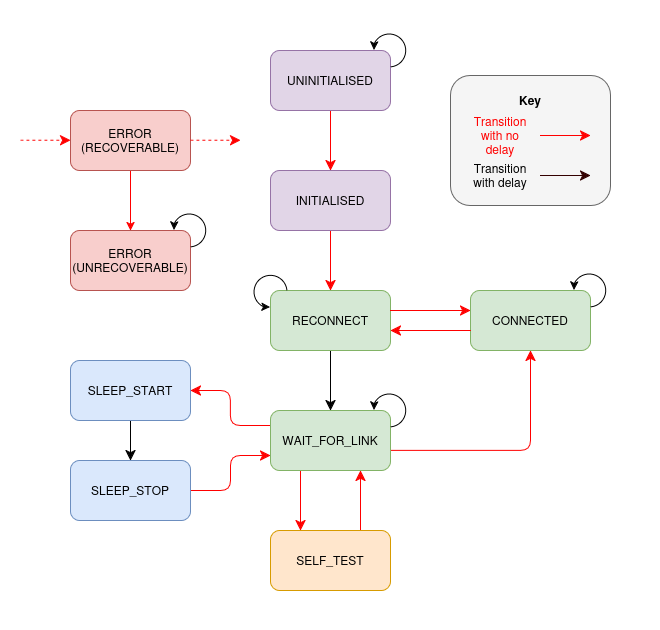

The diagram above was exported from draw.io. Its source (the exported page's mxGraphModel, read from the mxfile embedded in the PNG):
<mxGraphModel dx="1677" dy="698" grid="1" gridSize="10" guides="1" tooltips="1" connect="1" arrows="1" fold="1" page="1" pageScale="1" pageWidth="850" pageHeight="1100" math="0" shadow="0">
  <root>
    <mxCell id="0" />
    <mxCell id="1" parent="0" />
    <mxCell id="LUdg3etY0CJIsJ5qpY_1-18" parent="1" style="rounded=1;whiteSpace=wrap;html=1;strokeColor=none;" value="" vertex="1">
      <mxGeometry height="630" width="660" x="730" y="70" as="geometry" />
    </mxCell>
    <mxCell id="LUdg3etY0CJIsJ5qpY_1-14" parent="1" style="rounded=1;whiteSpace=wrap;html=1;fillColor=#f5f5f5;fontColor=#333333;strokeColor=#666666;" value="" vertex="1">
      <mxGeometry height="130" width="160" x="1180" y="145" as="geometry" />
    </mxCell>
    <mxCell id="MDCH-9qFTgGCJUZ5Q-4l-11" edge="1" parent="1" source="MDCH-9qFTgGCJUZ5Q-4l-1" style="edgeStyle=none;curved=1;rounded=1;orthogonalLoop=1;jettySize=auto;html=1;fontSize=12;startSize=8;endSize=8;strokeColor=#FF0000;" target="MDCH-9qFTgGCJUZ5Q-4l-2" value="">
      <mxGeometry relative="1" as="geometry" />
    </mxCell>
    <mxCell id="MDCH-9qFTgGCJUZ5Q-4l-1" parent="1" style="rounded=1;whiteSpace=wrap;html=1;fillColor=#e1d5e7;strokeColor=#9673a6;" value="UNINITIALISED" vertex="1">
      <mxGeometry height="60" width="120" x="1000" y="120" as="geometry" />
    </mxCell>
    <mxCell id="MDCH-9qFTgGCJUZ5Q-4l-12" edge="1" parent="1" source="MDCH-9qFTgGCJUZ5Q-4l-2" style="edgeStyle=none;curved=1;rounded=1;orthogonalLoop=1;jettySize=auto;html=1;fontSize=12;startSize=8;endSize=8;strokeColor=#FF0000;" target="MDCH-9qFTgGCJUZ5Q-4l-5" value="">
      <mxGeometry relative="1" as="geometry" />
    </mxCell>
    <mxCell id="MDCH-9qFTgGCJUZ5Q-4l-2" parent="1" style="rounded=1;whiteSpace=wrap;html=1;fillColor=#e1d5e7;strokeColor=#9673a6;" value="INITIALISED" vertex="1">
      <mxGeometry height="60" width="120" x="1000" y="240" as="geometry" />
    </mxCell>
    <mxCell id="MDCH-9qFTgGCJUZ5Q-4l-40" edge="1" parent="1" source="MDCH-9qFTgGCJUZ5Q-4l-3" style="edgeStyle=orthogonalEdgeStyle;rounded=1;orthogonalLoop=1;jettySize=auto;html=1;entryX=1;entryY=0.5;entryDx=0;entryDy=0;fontSize=12;startSize=8;endSize=8;exitX=0;exitY=0.25;exitDx=0;exitDy=0;strokeColor=#FF0000;" target="MDCH-9qFTgGCJUZ5Q-4l-6">
      <mxGeometry relative="1" as="geometry" />
    </mxCell>
    <mxCell id="MDCH-9qFTgGCJUZ5Q-4l-42" edge="1" parent="1" source="MDCH-9qFTgGCJUZ5Q-4l-3" style="edgeStyle=none;curved=1;rounded=1;orthogonalLoop=1;jettySize=auto;html=1;fontSize=12;startSize=8;endSize=8;exitX=0.25;exitY=1;exitDx=0;exitDy=0;entryX=0.25;entryY=0;entryDx=0;entryDy=0;strokeColor=#FF0000;" target="MDCH-9qFTgGCJUZ5Q-4l-8" value="">
      <mxGeometry relative="1" as="geometry" />
    </mxCell>
    <mxCell id="MDCH-9qFTgGCJUZ5Q-4l-44" edge="1" parent="1" style="edgeStyle=orthogonalEdgeStyle;rounded=1;orthogonalLoop=1;jettySize=auto;html=1;entryX=0.5;entryY=1;entryDx=0;entryDy=0;fontSize=12;startSize=8;endSize=8;strokeColor=#FF0000;" target="MDCH-9qFTgGCJUZ5Q-4l-4">
      <mxGeometry relative="1" as="geometry">
        <mxPoint x="1120" y="520" as="sourcePoint" />
        <mxPoint x="1260" y="430" as="targetPoint" />
      </mxGeometry>
    </mxCell>
    <mxCell id="MDCH-9qFTgGCJUZ5Q-4l-3" parent="1" style="rounded=1;whiteSpace=wrap;html=1;fillColor=#d5e8d4;strokeColor=#82b366;" value="WAIT_FOR_LINK" vertex="1">
      <mxGeometry height="60" width="120" x="1000" y="480" as="geometry" />
    </mxCell>
    <mxCell id="MDCH-9qFTgGCJUZ5Q-4l-4" parent="1" style="rounded=1;whiteSpace=wrap;html=1;fillColor=#d5e8d4;strokeColor=#82b366;" value="CONNECTED" vertex="1">
      <mxGeometry height="60" width="120" x="1200" y="360" as="geometry" />
    </mxCell>
    <mxCell id="MDCH-9qFTgGCJUZ5Q-4l-13" edge="1" parent="1" source="MDCH-9qFTgGCJUZ5Q-4l-5" style="edgeStyle=none;curved=1;rounded=1;orthogonalLoop=1;jettySize=auto;html=1;fontSize=12;startSize=8;endSize=8;" target="MDCH-9qFTgGCJUZ5Q-4l-3" value="">
      <mxGeometry relative="1" as="geometry" />
    </mxCell>
    <mxCell id="MDCH-9qFTgGCJUZ5Q-4l-5" parent="1" style="rounded=1;whiteSpace=wrap;html=1;fillColor=#d5e8d4;strokeColor=#82b366;" value="RECONNECT" vertex="1">
      <mxGeometry height="60" width="120" x="1000" y="360" as="geometry" />
    </mxCell>
    <mxCell id="MDCH-9qFTgGCJUZ5Q-4l-41" edge="1" parent="1" source="MDCH-9qFTgGCJUZ5Q-4l-6" style="edgeStyle=none;curved=1;rounded=1;orthogonalLoop=1;jettySize=auto;html=1;fontSize=12;startSize=8;endSize=8;" target="MDCH-9qFTgGCJUZ5Q-4l-7" value="">
      <mxGeometry relative="1" as="geometry" />
    </mxCell>
    <mxCell id="MDCH-9qFTgGCJUZ5Q-4l-6" parent="1" style="rounded=1;whiteSpace=wrap;html=1;fillColor=#dae8fc;strokeColor=#6c8ebf;" value="SLEEP_START" vertex="1">
      <mxGeometry height="60" width="120" x="800" y="430" as="geometry" />
    </mxCell>
    <mxCell id="MDCH-9qFTgGCJUZ5Q-4l-39" edge="1" parent="1" source="MDCH-9qFTgGCJUZ5Q-4l-7" style="edgeStyle=orthogonalEdgeStyle;rounded=1;orthogonalLoop=1;jettySize=auto;html=1;entryX=0;entryY=0.75;entryDx=0;entryDy=0;fontSize=12;startSize=8;endSize=8;strokeColor=#FF0000;" target="MDCH-9qFTgGCJUZ5Q-4l-3">
      <mxGeometry relative="1" as="geometry" />
    </mxCell>
    <mxCell id="MDCH-9qFTgGCJUZ5Q-4l-7" parent="1" style="rounded=1;whiteSpace=wrap;html=1;fillColor=#dae8fc;strokeColor=#6c8ebf;" value="SLEEP_STOP" vertex="1">
      <mxGeometry height="60" width="120" x="800" y="530" as="geometry" />
    </mxCell>
    <mxCell id="MDCH-9qFTgGCJUZ5Q-4l-43" edge="1" parent="1" source="MDCH-9qFTgGCJUZ5Q-4l-8" style="edgeStyle=none;curved=1;rounded=1;orthogonalLoop=1;jettySize=auto;html=1;fontSize=12;startSize=8;endSize=8;entryX=0.75;entryY=1;entryDx=0;entryDy=0;exitX=0.75;exitY=0;exitDx=0;exitDy=0;strokeColor=#FF0000;" target="MDCH-9qFTgGCJUZ5Q-4l-3" value="">
      <mxGeometry relative="1" as="geometry" />
    </mxCell>
    <mxCell id="MDCH-9qFTgGCJUZ5Q-4l-8" parent="1" style="rounded=1;whiteSpace=wrap;html=1;fillColor=#ffe6cc;strokeColor=#d79b00;" value="SELF_TEST" vertex="1">
      <mxGeometry height="60" width="120" x="1000" y="600" as="geometry" />
    </mxCell>
    <mxCell id="LUdg3etY0CJIsJ5qpY_1-8" edge="1" parent="1" source="MDCH-9qFTgGCJUZ5Q-4l-9" style="edgeStyle=orthogonalEdgeStyle;rounded=0;orthogonalLoop=1;jettySize=auto;html=1;entryX=0.5;entryY=0;entryDx=0;entryDy=0;strokeColor=#FF0000;" target="MDCH-9qFTgGCJUZ5Q-4l-10">
      <mxGeometry relative="1" as="geometry" />
    </mxCell>
    <mxCell id="MDCH-9qFTgGCJUZ5Q-4l-9" parent="1" style="rounded=1;whiteSpace=wrap;html=1;fillColor=#f8cecc;strokeColor=#b85450;" value="&lt;div&gt;ERROR&lt;/div&gt;&lt;div&gt;(RECOVERABLE)&lt;/div&gt;" vertex="1">
      <mxGeometry height="60" width="120" x="800" y="180" as="geometry" />
    </mxCell>
    <mxCell id="MDCH-9qFTgGCJUZ5Q-4l-10" parent="1" style="rounded=1;whiteSpace=wrap;html=1;fillColor=#f8cecc;strokeColor=#b85450;" value="&lt;div&gt;ERROR&lt;/div&gt;&lt;div&gt;(UNRECOVERABLE)&lt;/div&gt;" vertex="1">
      <mxGeometry height="60" width="120" x="800" y="300" as="geometry" />
    </mxCell>
    <mxCell id="MDCH-9qFTgGCJUZ5Q-4l-31" edge="1" parent="1" source="MDCH-9qFTgGCJUZ5Q-4l-4" style="edgeStyle=none;curved=1;rounded=1;orthogonalLoop=1;jettySize=auto;html=1;exitX=0.5;exitY=1;exitDx=0;exitDy=0;fontSize=12;startSize=8;endSize=8;" target="MDCH-9qFTgGCJUZ5Q-4l-4">
      <mxGeometry relative="1" as="geometry" />
    </mxCell>
    <mxCell id="MDCH-9qFTgGCJUZ5Q-4l-33" edge="1" parent="1" style="edgeStyle=none;curved=1;rounded=1;orthogonalLoop=1;jettySize=auto;html=1;fontSize=12;startSize=8;endSize=8;strokeColor=#FF0000;" value="">
      <mxGeometry relative="1" as="geometry">
        <mxPoint x="1120" y="380" as="sourcePoint" />
        <mxPoint x="1200" y="380" as="targetPoint" />
      </mxGeometry>
    </mxCell>
    <mxCell id="MDCH-9qFTgGCJUZ5Q-4l-34" edge="1" parent="1" style="edgeStyle=none;curved=1;rounded=1;orthogonalLoop=1;jettySize=auto;html=1;fontSize=12;startSize=8;endSize=8;startArrow=classic;startFill=1;endArrow=none;endFill=0;strokeColor=#FF0000;" value="">
      <mxGeometry relative="1" as="geometry">
        <mxPoint x="1120" y="400" as="sourcePoint" />
        <mxPoint x="1200" y="400" as="targetPoint" />
      </mxGeometry>
    </mxCell>
    <mxCell id="MDCH-9qFTgGCJUZ5Q-4l-52" parent="1" style="shape=mxgraph.basic.arc;html=1;startAngle=0.2554859278080055;endAngle=0.9968173254495136;endArrow=none;endFill=0;rounded=1;rotation=90;startArrow=classic;startFill=1;" value="" vertex="1">
      <mxGeometry height="40" width="40" x="980" y="340" as="geometry">
        <mxPoint x="-1" y="-1" as="offset" />
      </mxGeometry>
    </mxCell>
    <mxCell id="LUdg3etY0CJIsJ5qpY_1-2" parent="1" style="shape=mxgraph.basic.arc;html=1;startAngle=0.5048214016359122;endAngle=0.2468173254495136;endArrow=none;endFill=0;rounded=1;rotation=90;startArrow=classic;startFill=1;" value="" vertex="1">
      <mxGeometry height="40" width="40" x="1100" y="460" as="geometry">
        <mxPoint x="-1" y="-1" as="offset" />
      </mxGeometry>
    </mxCell>
    <mxCell id="LUdg3etY0CJIsJ5qpY_1-3" parent="1" style="shape=mxgraph.basic.arc;html=1;startAngle=0.5048214016359122;endAngle=0.2468173254495136;endArrow=none;endFill=0;rounded=1;rotation=90;startArrow=classic;startFill=1;" value="" vertex="1">
      <mxGeometry height="40" width="40" x="1300" y="340" as="geometry">
        <mxPoint x="-1" y="-1" as="offset" />
      </mxGeometry>
    </mxCell>
    <mxCell id="LUdg3etY0CJIsJ5qpY_1-5" parent="1" style="shape=mxgraph.basic.arc;html=1;startAngle=0.5048214016359122;endAngle=0.2468173254495136;endArrow=none;endFill=0;rounded=1;rotation=90;startArrow=classic;startFill=1;" value="" vertex="1">
      <mxGeometry height="40" width="40" x="900" y="280" as="geometry">
        <mxPoint x="-1" y="-1" as="offset" />
      </mxGeometry>
    </mxCell>
    <mxCell id="LUdg3etY0CJIsJ5qpY_1-6" parent="1" style="shape=mxgraph.basic.arc;html=1;startAngle=0.5048214016359122;endAngle=0.2468173254495136;endArrow=none;endFill=0;rounded=1;rotation=90;startArrow=classic;startFill=1;" value="" vertex="1">
      <mxGeometry height="40" width="40" x="1100" y="100" as="geometry">
        <mxPoint x="-1" y="-1" as="offset" />
      </mxGeometry>
    </mxCell>
    <mxCell id="LUdg3etY0CJIsJ5qpY_1-9" edge="1" parent="1" style="edgeStyle=none;curved=1;rounded=1;orthogonalLoop=1;jettySize=auto;html=1;fontSize=12;startSize=8;endSize=8;strokeColor=#FF0000;" value="">
      <mxGeometry relative="1" as="geometry">
        <mxPoint x="1270" y="205" as="sourcePoint" />
        <mxPoint x="1320" y="205" as="targetPoint" />
      </mxGeometry>
    </mxCell>
    <mxCell id="LUdg3etY0CJIsJ5qpY_1-10" parent="1" style="text;html=1;whiteSpace=wrap;strokeColor=none;fillColor=none;align=center;verticalAlign=middle;rounded=0;fontColor=#FF0000;" value="Transition with no delay" vertex="1">
      <mxGeometry height="40" width="60" x="1200" y="185" as="geometry" />
    </mxCell>
    <mxCell id="LUdg3etY0CJIsJ5qpY_1-12" edge="1" parent="1" style="edgeStyle=none;curved=1;rounded=1;orthogonalLoop=1;jettySize=auto;html=1;fontSize=12;startSize=8;endSize=8;strokeColor=#330000;fontColor=#330000;" value="">
      <mxGeometry relative="1" as="geometry">
        <mxPoint x="1270" y="245" as="sourcePoint" />
        <mxPoint x="1320" y="245" as="targetPoint" />
      </mxGeometry>
    </mxCell>
    <mxCell id="LUdg3etY0CJIsJ5qpY_1-13" parent="1" style="text;html=1;whiteSpace=wrap;strokeColor=none;fillColor=none;align=center;verticalAlign=middle;rounded=0;" value="Transition with delay" vertex="1">
      <mxGeometry height="40" width="60" x="1200" y="225" as="geometry" />
    </mxCell>
    <mxCell id="LUdg3etY0CJIsJ5qpY_1-15" parent="1" style="text;html=1;whiteSpace=wrap;strokeColor=none;fillColor=none;align=center;verticalAlign=middle;rounded=0;fontStyle=1" value="Key" vertex="1">
      <mxGeometry height="30" width="60" x="1230" y="155" as="geometry" />
    </mxCell>
    <mxCell id="LUdg3etY0CJIsJ5qpY_1-16" edge="1" parent="1" style="edgeStyle=none;curved=1;rounded=1;orthogonalLoop=1;jettySize=auto;html=1;fontSize=12;startSize=8;endSize=8;strokeColor=#FF0000;dashed=1;" value="">
      <mxGeometry relative="1" as="geometry">
        <mxPoint x="750" y="209.71" as="sourcePoint" />
        <mxPoint x="800" y="209.71" as="targetPoint" />
      </mxGeometry>
    </mxCell>
    <mxCell id="LUdg3etY0CJIsJ5qpY_1-17" edge="1" parent="1" style="edgeStyle=none;curved=1;rounded=1;orthogonalLoop=1;jettySize=auto;html=1;fontSize=12;startSize=8;endSize=8;strokeColor=#FF0000;dashed=1;" value="">
      <mxGeometry relative="1" as="geometry">
        <mxPoint x="920" y="209.71" as="sourcePoint" />
        <mxPoint x="970" y="209.71" as="targetPoint" />
      </mxGeometry>
    </mxCell>
  </root>
</mxGraphModel>